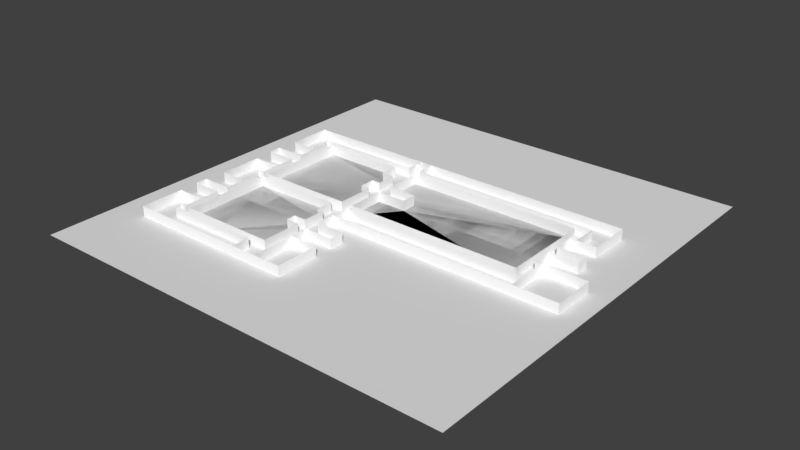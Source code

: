 # Source: Tietotalo1_3krs_seperate_floors.blend  (saved by Blender 2.79.0; exported with 4.5.12 LTS)
import bpy
from mathutils import Matrix  # noqa: F401  (used for matrix-valued properties, if any)

bpy.ops.wm.read_factory_settings(use_empty=True)
scene = bpy.context.scene
scene.name = 'Scene'

# ---- collections
col_collection_1 = bpy.data.collections.new('Collection 1'); scene.collection.children.link(col_collection_1)

# ---- materials (node trees are filled in below, after node groups)
mat_material_001 = bpy.data.materials.new('Material.001')
mat_material_001.alpha_threshold = 0.0
mat_material_001.use_transparent_shadow = False
mat_material_001.roughness = 0.5
mat_wall_paint_old_outer = bpy.data.materials.new('Wall_paint_old_outer')
mat_wall_paint_old_outer.alpha_threshold = 0.0
mat_wall_paint_old_outer.use_transparent_shadow = False
mat_wall_paint_old_outer.diffuse_color = (1.0, 1.0, 1.0, 1.0)
mat_wall_paint_old_outer.roughness = 0.5

# ---- material node trees

# ---- world
world_world = bpy.data.worlds.new('World'); scene.world = world_world
world_world.color = (0.05088, 0.05088, 0.05088)
world_world.use_sun_shadow = False
world_world.sun_shadow_jitter_overblur = 0.0
world_world.cycles.sampling_method = 'MANUAL'

# ---- meshes
me_plane_008 = bpy.data.meshes.new('Plane.008')
me_plane_008.from_pydata([(-1.342, -0.675, -0.6543), (0.6581, -0.675, -0.6543), (-1.342, -0.675, 0.3457), (0.6581, -0.675, 0.3457), (4.485, -0.675, -0.6543), (4.485, -0.675, 0.3457), (-1.342, 0.5905, -0.6543), (-1.342, 0.5905, 0.3457), (-0.3397, 0.5905, -0.6543), (-0.3397, 0.5905, 0.3457), (-0.3397, 1.104, -0.6543), (-0.3397, 1.104, 0.3457), (-1.316, 1.104, -0.6543), (-1.316, 1.104, 0.3457), (-1.316, 2.359, -0.6543), (-1.316, 2.359, 0.3457), (4.699, 2.359, -0.6543), (4.699, 2.359, 0.3457), (4.699, -0.6751, -0.6543), (4.699, -0.6751, 0.3457), (4.699, -0.6751, 5.96e-08), (-1.316, 1.104, 0.0), (0.6581, -0.675, 0.0), (-1.316, 2.359, -1.192e-07), (-0.3397, 0.599, -3.423e-08), (-0.3397, 0.5905, 0.0), (-1.342, -0.675, 0.0), (-0.3397, 1.104, 0.0), (-1.342, -0.675, 0.0), (4.485, -0.675, 0.0), (-1.342, 0.5905, -5.96e-08), (-1.342, 0.5905, -5.96e-08), (0.6581, -0.675, 0.0), (-0.3397, 0.5905, 0.0), (4.485, -0.675, 0.0), (-0.3397, 0.599, -3.423e-08), (-0.3397, 1.104, 0.0), (-1.316, 1.104, 0.0), (4.699, -0.6751, 5.96e-08), (4.699, 2.359, 5.96e-08), (4.699, 0.6414, 5.59e-08), (-1.316, 2.359, -1.192e-07), (4.699, 2.359, 5.96e-08), (4.699, 0.6414, 5.59e-08)], [], [(0, 1, 22, 26), (3, 22, 29, 5), (0, 26, 30, 6), (6, 30, 33, 8), (8, 33, 35, 36, 10), (10, 36, 37, 12), (12, 37, 41, 14), (14, 41, 42, 16), (16, 42, 43, 20, 18), (4, 18, 20, 29), (33, 30, 7, 9), (36, 35, 33, 9, 11), (30, 26, 2, 7), (37, 36, 11, 13), (24, 25, 31, 28, 32, 34, 38, 40), (40, 39, 23, 21, 27, 24), (29, 22, 1, 4), (42, 41, 15, 17), (20, 43, 42, 17, 19), (29, 20, 19, 5), (26, 22, 3, 2), (41, 37, 13, 15)])
me_plane_008.polygons.foreach_set('material_index', [1, 1, 1, 1, 1, 1, 1, 1, 1, 1, 1, 1, 1, 1, 0, 0, 1, 1, 1, 1, 1, 1])
_uv = me_plane_008.uv_layers.new(name='UVMap')
_uv.uv.foreach_set('vector', [0.8291, 0.6625, 1.829, 0.6625, 1.829, 1.317, 0.8291, 1.317, 0.8291, 0.6625, 0.8291, 0.3168, 2.742, 0.3168, 2.742, 0.6625, 0.6625, 0.75, 1.317, 0.75, 1.317, 0.1172, 0.6625, 0.1172, 0.8291, 0.6625, 0.8291, 1.317, 1.33, 1.317, 1.33, 0.6625, 0.6625, 0.1172, 1.317, 0.1172, 1.317, 0.113, 1.317, -0.1397, 0.6625, -0.1397, 0.3301, 0.6625, 0.3301, 1.317, -0.1582, 1.317, -0.1582, 0.6625, 0.6625, 0.8603, 1.317, 0.8603, 1.317, 0.2328, 0.6625, 0.2328, 0.8418, 0.6625, 0.8418, 1.317, 3.849, 1.317, 3.849, 0.6625, 0.6625, 0.2328, 1.317, 0.2328, 1.317, 1.092, 1.317, 1.75, 0.6625, 1.75, 0.7423, 0.6625, 0.8495, 0.6625, 0.8495, 1.317, 0.7423, 1.317, 1.33, 1.317, 0.8291, 1.317, 0.8291, 1.662, 1.33, 1.662, 1.317, -0.1397, 1.317, 0.113, 1.317, 0.1172, 1.662, 0.1172, 1.662, -0.1397, 1.317, 0.1172, 1.317, 0.75, 1.662, 0.75, 1.662, 0.1172, -0.1582, 1.317, 0.3301, 1.317, 0.3301, 1.662, -0.1582, 1.662, 0.4773, 0.57, 0.4773, 0.5692, 0.4067, 0.5691, 0.4067, 0.4462, 0.5475, 0.4462, 0.8169, 0.4462, 0.832, 0.4462, 0.832, 0.5741, 0.832, 0.5741, 0.832, 0.7411, 0.4085, 0.7411, 0.4085, 0.6191, 0.4773, 0.6191, 0.4773, 0.57, 2.742, 0.3168, 0.8291, 0.3168, 0.8291, -0.3375, 2.742, -0.3375, 3.849, 1.317, 0.8418, 1.317, 0.8418, 1.662, 3.849, 1.662, 1.317, 1.75, 1.317, 1.092, 1.317, 0.2328, 1.662, 0.2328, 1.662, 1.75, 0.7423, 1.317, 0.8495, 1.317, 0.8495, 1.662, 0.7423, 1.662, 0.8291, 1.317, 1.829, 1.317, 1.829, 1.662, 0.8291, 1.662, 1.317, 0.2328, 1.317, 0.8603, 1.662, 0.8603, 1.662, 0.2328])
me_plane_008.materials.append(mat_material_001)
me_plane_008.materials.append(mat_wall_paint_old_outer)
me_plane_008.use_remesh_preserve_volume = False
me_plane_008.use_remesh_preserve_attributes = False
me_plane_008.use_mirror_vertex_groups = False
me_plane_008.update()
me_plane_007 = bpy.data.meshes.new('Plane.007')
me_plane_007.from_pydata([(-3.758, -0.6741, -0.6543), (-1.758, -0.6741, -0.6543), (-3.758, -0.6741, 0.3457), (-1.758, -0.6741, 0.3457), (-1.758, 0.5871, -0.6543), (-1.758, 0.5871, 0.3457), (-2.071, 0.5871, -0.6543), (-2.071, 0.5871, 0.3457), (-2.071, 1.107, -0.6543), (-2.071, 1.107, 0.3457), (-1.769, 1.107, -0.6543), (-1.769, 1.107, 0.3457), (-1.769, 1.766, -0.6543), (-1.769, 1.766, 0.3457), (-2.194, 1.766, -0.6543), (-2.194, 1.766, 0.3457), (-2.194, 2.371, -0.6543), (-2.194, 2.371, 0.3457), (-4.981, 2.371, -0.6543), (-4.981, 2.371, 0.3457), (-4.981, -0.6733, -0.6543), (-4.981, -0.6733, 0.3457), (-4.981, 2.371, -5.96e-08), (-4.981, -0.6733, -1.043e-07), (-1.758, -0.6741, 0.0), (-2.194, 2.371, -5.96e-08), (-3.758, -0.6741, -5.96e-08), (-2.194, 1.766, 1.341e-07), (-1.758, 0.5871, -5.96e-08), (-2.071, 0.5871, -5.96e-08), (-3.758, -0.6741, -5.96e-08), (-1.769, 1.766, 1.937e-07), (-2.071, 1.107, -5.96e-08), (-1.769, 1.107, 0.0), (-1.769, 1.107, 0.0), (-2.071, 1.107, -5.96e-08), (-1.769, 1.766, 1.937e-07), (-2.071, 0.5871, -5.96e-08), (-2.194, 1.766, 1.341e-07), (-2.194, 2.371, -5.96e-08), (-1.758, -0.6741, 0.0), (-1.758, 0.5871, -5.96e-08), (-4.981, 2.371, -5.96e-08), (-4.981, -0.6733, -1.043e-07)], [], [(0, 1, 24, 26), (3, 24, 28, 5), (5, 28, 29, 7), (7, 29, 32, 9), (9, 32, 34, 11), (11, 34, 36, 13), (13, 36, 38, 15), (15, 38, 39, 17), (17, 39, 42, 19), (19, 42, 43, 21), (2, 21, 43, 26), (28, 24, 1, 4), (36, 34, 10, 12), (38, 36, 12, 14), (34, 32, 8, 10), (39, 38, 14, 16), (37, 35, 33, 31, 27, 25, 22, 23, 30, 40, 41), (26, 24, 3, 2), (32, 29, 6, 8), (43, 42, 18, 20), (26, 43, 20, 0), (29, 28, 4, 6), (42, 39, 16, 18)])
me_plane_007.polygons.foreach_set('material_index', [1, 1, 1, 1, 1, 1, 1, 1, 1, 1, 1, 1, 1, 1, 1, 1, 0, 1, 1, 1, 1, 1, 1])
_uv = me_plane_007.uv_layers.new(name='UVMap')
_uv.uv.foreach_set('vector', [0.6209, 0.663, 1.621, 0.663, 1.621, 1.317, 0.6209, 1.317, 0.663, 0.75, 0.3173, 0.75, 0.3173, 0.1194, 0.663, 0.1194, 0.6209, 0.663, 0.6209, 0.3173, 0.4643, 0.3173, 0.4643, 0.663, 0.663, 0.1194, 0.3173, 0.1194, 0.3173, -0.1405, 0.663, -0.1405, 0.4643, 0.663, 0.4643, 0.3173, 0.6154, 0.3173, 0.6154, 0.663, 0.663, 0.8595, 0.3173, 0.8595, 0.3173, 0.5299, 0.663, 0.5299, 0.6154, 0.663, 0.6154, 0.3173, 0.4031, 0.3173, 0.4031, 0.663, 0.663, 0.5299, 0.3173, 0.5299, 0.3173, 0.2272, 0.663, 0.2272, 0.4031, 0.663, 0.4031, 0.3173, -0.9904, 0.3173, -0.9904, 0.663, 0.663, 0.2272, 0.3173, 0.2272, 0.3173, 1.75, 0.663, 1.75, 0.6209, 0.663, 0.009578, 0.663, 0.009578, 0.3173, 0.6209, 0.3173, 0.3173, 0.1194, 0.3173, 0.75, -0.337, 0.75, -0.337, 0.1194, 0.3173, 0.5299, 0.3173, 0.8595, -0.337, 0.8595, -0.337, 0.5299, 0.4031, 0.3173, 0.6154, 0.3173, 0.6154, -0.337, 0.4031, -0.337, 0.6154, 0.3173, 0.4643, 0.3173, 0.4643, -0.337, 0.6154, -0.337, 0.3173, 0.2272, 0.3173, 0.5299, -0.337, 0.5299, -0.337, 0.2272, 0.3554, 0.5688, 0.3554, 0.6193, 0.3767, 0.6193, 0.3767, 0.6834, 0.3468, 0.6834, 0.3468, 0.7422, 0.1506, 0.7422, 0.1506, 0.4463, 0.2366, 0.4463, 0.3774, 0.4463, 0.3774, 0.5688, 0.6209, 1.317, 1.621, 1.317, 1.621, 1.663, 0.6209, 1.663, 0.3173, -0.1405, 0.3173, 0.1194, -0.337, 0.1194, -0.337, -0.1405, 0.3173, 1.75, 0.3173, 0.2272, -0.337, 0.2272, -0.337, 1.75, 0.6209, 0.3173, 0.009578, 0.3173, 0.009578, -0.337, 0.6209, -0.337, 0.4643, 0.3173, 0.6209, 0.3173, 0.6209, -0.337, 0.4643, -0.337, -0.9904, 0.3173, 0.4031, 0.3173, 0.4031, -0.337, -0.9904, -0.337])
me_plane_007.materials.append(mat_material_001)
me_plane_007.materials.append(mat_wall_paint_old_outer)
me_plane_007.use_remesh_preserve_volume = False
me_plane_007.use_remesh_preserve_attributes = False
me_plane_007.use_mirror_vertex_groups = False
me_plane_007.update()
me_plane_006 = bpy.data.meshes.new('Plane.006')
me_plane_006.from_pydata([(-5.408, -3.931, 2.98e-08), (-3.764, -3.95, -0.6543), (-1.764, -3.95, -0.6543), (-3.764, -3.95, 0.3457), (-1.764, -3.95, 0.3457), (-1.764, -3.95, -0.6543), (-1.764, -3.95, 0.3457), (-1.764, -2.592, -0.6543), (-1.764, -2.592, 0.3457), (-2.208, -2.592, -0.6543), (-2.208, -2.592, 0.3457), (-2.208, -2.279, -0.6543), (-2.208, -2.279, 0.3457), (-1.774, -2.279, -0.6543), (-1.774, -2.279, 0.3457), (-1.774, -1.517, -0.6543), (-1.774, -1.517, 0.3457), (-1.774, -1.517, -0.6543), (-1.774, -1.517, 0.3457), (-1.988, -1.517, -0.6543), (-1.988, -1.517, 0.3457), (-1.988, -0.9141, -0.6543), (-1.988, -0.9141, 0.3457), (-4.988, -0.9141, -0.6543), (-4.988, -0.9141, 0.3457), (-4.988, -3.948, -0.6543), (-4.988, -3.948, 0.3457), (-1.764, -3.95, 5.96e-08), (-4.988, -0.9141, -2.98e-08), (-1.988, -1.517, 1.49e-08), (-3.764, -3.95, 5.96e-08), (-4.988, -3.948, 1.49e-08), (-2.208, -2.279, -5.96e-08), (-1.764, -3.95, 5.96e-08), (-2.208, -2.592, -5.96e-08), (-1.764, -2.592, -5.96e-08), (-3.764, -3.95, 5.96e-08), (-2.208, -2.592, -5.96e-08), (-1.774, -2.279, -5.96e-08), (-1.774, -1.517, 1.49e-08), (-2.208, -2.279, -5.96e-08), (-1.774, -1.517, 1.49e-08), (-1.774, -2.279, -5.96e-08), (-1.774, -1.517, 1.49e-08), (-1.988, -0.9141, 1.49e-08), (-1.774, -1.517, 1.49e-08), (-1.764, -3.95, 5.96e-08), (-1.764, -2.592, -5.96e-08), (-1.988, -1.517, 1.49e-08), (-1.764, -3.95, 5.96e-08), (-1.988, -0.9141, 1.49e-08), (-4.988, -0.9141, -2.98e-08), (-4.988, -3.948, 1.49e-08)], [(31, 0)], [(1, 2, 27, 30), (4, 27, 2, 5, 33, 6), (6, 33, 35, 8), (8, 35, 37, 10), (10, 37, 40, 12), (12, 40, 42, 14), (14, 42, 43, 16), (16, 43, 15, 17, 45, 18), (18, 45, 48, 20), (20, 48, 50, 22), (22, 50, 51, 24), (24, 51, 52, 26), (3, 26, 52, 30), (36, 49, 46, 47, 34, 32, 38, 39, 41, 29, 44, 28, 31), (52, 51, 23, 25), (48, 45, 17, 19), (30, 27, 4, 3), (43, 42, 13, 15), (42, 40, 11, 13), (35, 33, 5, 7), (51, 50, 21, 23), (50, 48, 19, 21), (30, 52, 25, 1), (40, 37, 9, 11), (37, 35, 7, 9)])
me_plane_006.polygons.foreach_set('material_index', [1, 1, 1, 1, 1, 1, 1, 1, 1, 1, 1, 1, 1, 0, 1, 1, 1, 1, 1, 1, 1, 1, 1, 1, 1])
_uv = me_plane_006.uv_layers.new(name='UVMap')
_uv.uv.foreach_set('vector', [0.618, 0.02518, 1.618, 0.02518, 1.618, 0.6795, 0.618, 0.6795, 0.618, 0.02518, 0.618, -0.3205, 0.618, -0.9748, 0.618, -0.9748, 0.618, -0.3205, 0.618, 0.02518, 0.02518, 0.75, -0.3205, 0.75, -0.3205, 0.07127, 0.02518, 0.07127, 0.618, 0.02518, 0.618, -0.3205, 0.3958, -0.3205, 0.3958, 0.02518, 0.02518, 0.07127, -0.3205, 0.07127, -0.3205, -0.08517, 0.02518, -0.08517, 0.3958, 0.02518, 0.3958, -0.3205, 0.6132, -0.3205, 0.6132, 0.02518, 0.02518, 0.9148, -0.3205, 0.9148, -0.3205, 0.5336, 0.02518, 0.5336, 0.6132, 0.02518, 0.6132, -0.3205, 0.6132, -0.9748, 0.6132, -0.9748, 0.6132, -0.3205, 0.6132, 0.02518, 0.6132, 0.02518, 0.6132, -0.3205, 0.5059, -0.3205, 0.5059, 0.02518, 0.02518, 0.5336, -0.3205, 0.5336, -0.3205, 0.2322, 0.02518, 0.2322, 0.5059, 0.02518, 0.5059, -0.3205, -0.9938, -0.3205, -0.9938, 0.02518, 0.02518, 0.2322, -0.3205, 0.2322, -0.3205, 1.749, 0.02518, 1.749, 0.618, 0.02518, 0.006182, 0.02518, 0.006182, -0.3205, 0.618, -0.3205, 0.2362, 0.1279, 0.377, 0.128, 0.377, 0.128, 0.377, 0.2599, 0.3457, 0.2599, 0.3457, 0.2903, 0.3763, 0.2903, 0.3763, 0.3643, 0.3763, 0.3643, 0.3612, 0.3643, 0.3612, 0.4229, 0.1501, 0.4229, 0.1501, 0.1281, -0.3205, 1.749, -0.3205, 0.2322, -0.9748, 0.2322, -0.9748, 1.749, 0.5059, -0.3205, 0.6132, -0.3205, 0.6132, -0.9748, 0.5059, -0.9748, 0.618, 0.6795, 1.618, 0.6795, 1.618, 1.025, 0.618, 1.025, -0.3205, 0.5336, -0.3205, 0.9148, -0.9748, 0.9148, -0.9748, 0.5336, 0.6132, -0.3205, 0.3958, -0.3205, 0.3958, -0.9748, 0.6132, -0.9748, -0.3205, 0.07127, -0.3205, 0.75, -0.9748, 0.75, -0.9748, 0.07127, -0.9938, -0.3205, 0.5059, -0.3205, 0.5059, -0.9748, -0.9938, -0.9748, -0.3205, 0.2322, -0.3205, 0.5336, -0.9748, 0.5336, -0.9748, 0.2322, 0.618, -0.3205, 0.006182, -0.3205, 0.006182, -0.9748, 0.618, -0.9748, -0.3205, -0.08517, -0.3205, 0.07127, -0.9748, 0.07127, -0.9748, -0.08517, 0.3958, -0.3205, 0.618, -0.3205, 0.618, -0.9748, 0.3958, -0.9748])
me_plane_006.materials.append(mat_material_001)
me_plane_006.materials.append(mat_wall_paint_old_outer)
me_plane_006.use_remesh_preserve_volume = False
me_plane_006.use_remesh_preserve_attributes = False
me_plane_006.use_mirror_vertex_groups = False
me_plane_006.update()
me_plane_005 = bpy.data.meshes.new('Plane.005')
me_plane_005.from_pydata([(-6.185, -4.789, -0.6543), (-0.3649, -4.789, -0.6543), (-6.185, -4.789, 0.3549), (-0.3649, -4.789, 0.3549), (-6.185, -3.294, -0.6543), (-6.185, -3.294, 0.3549), (-5.228, -3.294, -0.6543), (-5.228, -3.294, 0.3549), (-5.228, -2.629, -0.6543), (-5.228, -2.629, 0.3549), (-6.221, -2.629, -0.6543), (-6.221, -2.629, 0.3549), (-6.221, -2.227, -0.6543), (-6.221, -2.227, 0.3549), (-5.223, -2.227, -0.6543), (-5.223, -2.227, 0.3549), (-5.223, -1.53, -0.6543), (-5.223, -1.53, 0.3549), (-6.148, -1.53, -0.6543), (-6.148, -1.53, 0.3549), (-6.148, -0.05815, -0.6543), (-6.148, -0.05815, 0.3549), (-5.207, -0.05815, -0.6543), (-5.207, -0.05815, 0.3549), (-5.207, 0.6401, -0.6543), (-5.207, 0.6401, 0.3549), (-6.219, 0.6401, -0.6543), (-6.219, 0.6401, 0.3549), (-6.219, 1.049, -0.6543), (-6.219, 1.049, 0.3549), (-5.218, 1.049, -0.6543), (-5.218, 1.049, 0.3549), (-5.218, 1.741, -0.6543), (-5.218, 1.741, 0.3549), (-6.152, 1.741, -0.6543), (-6.152, 1.741, 0.3549), (-6.152, 3.213, -0.6543), (-6.152, 3.213, 0.3549), (5.792, 3.213, -0.6543), (5.792, 3.213, 0.3549), (5.792, 1.751, -0.6543), (5.792, 1.751, 0.3549), (4.903, 1.751, -0.6543), (4.903, 1.751, 0.3549), (4.903, 1.065, -0.6543), (4.903, 1.065, 0.3549), (5.892, 1.065, -0.6543), (5.892, 1.065, 0.3549), (5.892, 0.6432, -0.6543), (5.892, 0.6432, 0.3549), (4.906, 0.6432, -0.6543), (4.906, 0.6432, 0.3549), (4.906, -0.05989, -0.6543), (4.906, -0.05989, 0.3549), (6.639, -0.05989, -0.6543), (6.639, -0.05989, 0.3549), (6.639, -1.528, -0.6543), (6.639, -1.528, 0.3549), (-1.331, -1.528, -0.6543), (-1.331, -1.528, 0.3549), (-1.331, -2.196, -0.6543), (-1.331, -2.196, 0.3549), (-0.3515, -2.196, -0.6543), (-0.3515, -2.196, 0.3549), (-0.3515, -2.684, -0.6543), (-0.3515, -2.684, 0.3549), (-1.334, -2.684, -0.6543), (-1.334, -2.684, 0.3549), (-1.334, -3.286, -0.6543), (-1.334, -3.286, 0.3549), (-0.3673, -3.286, -0.6543), (-0.3673, -3.286, 0.3549), (-1.324, -4.789, -0.6543), (-1.324, -4.789, 0.3549), (-2.195, -4.789, 0.3549), (-2.195, -4.789, -0.6543), (-2.195, -4.175, 0.3549), (-2.195, -4.175, -0.6543), (-5.408, -4.175, 0.3549), (-5.408, -4.175, -0.6543), (-5.408, -3.931, 0.3549), (-5.408, -3.931, -0.6543), (-5.226, -3.931, 0.3549), (-5.226, -3.931, -0.6543), (-5.223, -0.9096, -0.6543), (-5.223, -0.9096, 0.3549), (-5.418, -0.9096, -0.6543), (-5.418, -0.9096, 0.3549), (-5.418, -0.6635, -0.6543), (-5.418, -0.6635, 0.3549), (-5.212, -0.6635, -0.6543), (-5.212, -0.6635, 0.3549), (-5.218, 2.359, -0.6543), (-5.218, 2.359, 0.3549), (-5.404, 2.359, -0.6543), (-5.404, 2.359, 0.3549), (-5.404, 2.603, -0.6543), (-5.404, 2.603, 0.3549), (-1.761, 2.603, -0.6543), (-1.761, 2.603, 0.3549), (-1.762, 3.213, 0.3549), (-1.762, 3.213, -0.6543), (-1.332, 3.213, 0.3549), (-1.332, 3.213, -0.6543), (-1.332, 2.999, 0.3549), (-1.332, 2.999, -0.6543), (-1.762, 3.009, 0.3549), (-1.762, 3.009, -0.6543), (-1.332, 3.213, 0.3549), (-1.332, 2.999, 0.3549), (-1.332, 2.999, -0.6543), (-1.762, 3.009, 0.3549), (-1.762, 3.009, -0.6543), (-1.332, 2.602, 0.3549), (-1.332, 2.602, -0.6543), (5.133, 2.602, 0.3549), (5.133, 2.602, -0.6543), (5.131, 1.751, 0.3549), (5.131, 1.751, -0.6543), (5.128, -0.05989, 0.3549), (5.128, -0.05989, -0.6543), (5.128, -0.05989, 0.3549), (5.128, -0.05989, -0.6543), (5.138, -1.528, 0.3549), (5.138, -1.528, -0.6543), (5.133, -0.9177, 0.3549), (5.133, -0.9177, -0.6543), (5.133, -0.9095, 0.3549), (5.133, -0.9095, -0.6543), (-1.324, -0.9095, 0.3549), (-1.324, -0.9095, -0.6543), (-1.324, -4.789, -4.47e-08), (-1.762, 3.213, 0.0), (-0.3649, -4.789, -4.47e-08), (-6.185, -3.294, -4.47e-08), (-6.185, -4.789, -4.47e-08), (-5.228, -3.294, -4.47e-08), (-5.228, -2.629, -4.47e-08), (-6.221, -2.629, -4.47e-08), (-6.221, -2.227, -4.47e-08), (-5.223, -2.227, -4.47e-08), (-5.223, -1.53, -4.47e-08), (-6.148, -1.53, -4.47e-08), (-6.148, -0.05815, -4.47e-08), (-5.207, -0.05815, -4.47e-08), (-5.207, 0.6401, -4.47e-08), (-6.219, 0.6401, -4.47e-08), (-6.219, 1.049, -4.47e-08), (-5.218, 1.049, -4.47e-08), (-5.218, 1.741, -8.941e-08), (-6.152, 1.741, -8.941e-08), (-6.152, 3.213, 5.96e-08), (5.792, 3.213, 5.96e-08), (-1.332, 3.213, 0.0), (5.792, 1.751, -8.941e-08), (4.903, 1.751, -8.941e-08), (5.131, 1.751, 2.98e-08), (4.903, 1.065, 5.96e-08), (5.892, 1.065, 5.96e-08), (5.892, 0.6432, 5.96e-08), (4.906, 0.6432, 5.96e-08), (4.906, -0.05989, -8.941e-08), (6.639, -0.05989, -8.941e-08), (5.128, -0.05989, 2.98e-08), (6.639, -1.528, -4.47e-08), (-1.332, 3.213, 0.0), (-1.331, -1.528, -4.47e-08), (-1.762, 3.009, 0.0), (5.138, -1.528, 1.49e-08), (-1.332, 2.999, 0.0), (-1.331, -2.196, -4.47e-08), (-0.3515, -2.196, -4.47e-08), (-1.332, 2.999, 0.0), (-0.3515, -2.684, -4.47e-08), (-1.332, 2.602, 2.98e-08), (-1.334, -2.684, -4.47e-08), (-1.334, -3.286, -4.47e-08), (-0.3673, -3.286, -4.47e-08), (-2.195, -4.789, 1.49e-08), (-2.195, -4.175, 1.49e-08), (-5.408, -4.175, 1.49e-08), (-5.408, -3.931, 2.98e-08), (-5.226, -3.931, 2.98e-08), (-5.223, -0.9096, -8.941e-08), (-5.418, -0.9096, -8.941e-08), (-5.418, -0.6635, -8.941e-08), (-5.212, -0.6635, -8.941e-08), (-5.218, 2.359, -8.941e-08), (-5.404, 2.359, -8.941e-08), (-5.404, 2.603, -8.941e-08), (-1.761, 2.603, -8.941e-08), (-1.762, 3.213, 0.0), (5.128, -0.05989, 2.98e-08), (-1.762, 3.009, 0.0), (-1.332, 2.999, 0.0), (5.133, -0.9177, 2.98e-08), (5.133, -0.9095, 2.98e-08), (5.133, 2.602, 2.98e-08), (-1.324, -0.9095, 2.98e-08)], [], [(72, 131, 133, 1), (0, 4, 134, 135), (4, 6, 136, 134), (6, 8, 137, 136), (8, 10, 138, 137), (10, 12, 139, 138), (12, 14, 140, 139), (14, 16, 141, 140), (16, 18, 142, 141), (18, 20, 143, 142), (20, 22, 144, 143), (22, 24, 145, 144), (24, 26, 146, 145), (26, 28, 147, 146), (28, 30, 148, 147), (30, 32, 149, 148), (32, 34, 150, 149), (34, 36, 151, 150), (103, 38, 152, 153), (38, 40, 154, 152), (118, 42, 155, 156), (42, 44, 157, 155), (44, 46, 158, 157), (46, 48, 159, 158), (48, 50, 160, 159), (50, 52, 161, 160), (120, 54, 162, 163), (54, 56, 164, 162), (124, 58, 166, 168), (58, 166, 170, 60), (60, 170, 171, 62), (62, 171, 173, 64), (64, 173, 175, 66), (66, 175, 176, 68), (68, 70, 177, 176), (1, 133, 177, 70), (75, 178, 131, 72), (69, 176, 131, 73), (0, 135, 178, 75), (74, 178, 179, 76), (76, 179, 180, 78), (78, 180, 181, 80), (80, 181, 182, 82), (83, 6, 136, 182), (17, 141, 183, 85), (85, 183, 184, 87), (87, 184, 185, 89), (89, 185, 186, 91), (90, 22, 144, 186), (33, 149, 187, 93), (93, 187, 188, 95), (95, 188, 189, 97), (97, 189, 190, 99), (36, 101, 191, 151), (106, 100, 191, 193), (101, 103, 153, 191), (103, 105, 194, 153), (99, 190, 193, 106), (105, 194, 193, 107), (106, 104, 109, 111), (104, 194, 105, 110, 172, 109), (105, 107, 112, 110), (104, 109, 108, 102), (109, 172, 174, 113), (113, 174, 197, 115), (40, 118, 156, 154), (115, 197, 156, 117), (52, 120, 163, 161), (120, 122, 192, 121, 119, 163), (56, 124, 168, 164), (125, 121, 192, 195), (123, 125, 195, 168), (126, 195, 196, 128), (128, 196, 198, 130), (59, 166, 198, 129), (179, 178, 75, 77), (198, 196, 127, 129), (131, 178, 74, 73), (137, 138, 11, 9), (173, 171, 63, 65), (162, 164, 57, 55), (146, 147, 29, 27), (139, 140, 15, 13), (163, 162, 55, 119), (184, 183, 84, 86), (155, 157, 45, 43), (134, 136, 7, 5), (193, 194, 104, 106), (168, 166, 59, 123), (141, 142, 19, 17), (198, 166, 58, 130), (167, 169, 165, 132), (195, 192, 122, 126), (149, 150, 35, 33), (148, 149, 33, 31), (147, 148, 31, 29), (176, 175, 67, 69), (186, 185, 88, 90), (189, 188, 94, 96), (183, 141, 16, 84), (152, 154, 41, 39), (153, 194, 104, 102), (168, 195, 126, 124), (164, 168, 123, 57), (180, 179, 77, 79), (186, 144, 23, 91), (153, 152, 39, 102), (193, 191, 101, 107), (156, 197, 116, 118), (182, 181, 81, 83), (197, 174, 114, 116), (144, 145, 25, 23), (151, 191, 100, 37), (159, 160, 51, 49), (177, 133, 3, 71), (133, 131, 73, 3), (161, 163, 119, 53), (182, 136, 7, 82), (193, 190, 98, 107), (196, 195, 125, 127), (156, 155, 43, 117), (138, 139, 13, 11), (136, 137, 9, 7), (142, 143, 21, 19), (143, 144, 23, 21), (176, 177, 71, 69), (190, 189, 96, 98), (158, 159, 49, 47), (145, 146, 27, 25), (140, 141, 17, 15), (160, 161, 53, 51), (154, 156, 117, 41), (187, 149, 32, 92), (171, 170, 61, 63), (175, 173, 65, 67), (135, 134, 5, 2), (131, 176, 68, 72), (150, 151, 37, 35), (178, 135, 2, 74), (174, 172, 110, 114), (157, 158, 47, 45), (170, 166, 59, 61), (181, 180, 79, 81), (185, 184, 86, 88), (188, 187, 92, 94), (191, 153, 102, 100)])
me_plane_005.polygons.foreach_set('material_index', [1, 1, 1, 1, 1, 1, 1, 1, 1, 1, 1, 1, 1, 1, 1, 1, 1, 1, 1, 1, 1, 1, 1, 1, 1, 1, 1, 1, 1, 1, 1, 1, 1, 1, 1, 1, 1, 1, 1, 1, 1, 1, 1, 1, 1, 1, 1, 1, 1, 1, 1, 1, 1, 1, 1, 1, 1, 1, 1, 1, 1, 1, 1, 1, 1, 1, 1, 1, 1, 1, 1, 1, 1, 1, 1, 1, 1, 1, 1, 1, 1, 1, 1, 1, 1, 1, 1, 1, 1, 1, 1, 0, 1, 1, 1, 1, 1, 1, 1, 1, 1, 1, 1, 1, 1, 1, 1, 1, 1, 1, 1, 1, 1, 1, 1, 1, 1, 1, 1, 1, 1, 1, 1, 1, 1, 1, 1, 1, 1, 1, 1, 1, 1, 1, 1, 1, 1, 1, 1, 1, 1, 1, 1, 1, 1, 1])
_uv = me_plane_005.uv_layers.new(name='UVMap')
_uv.uv.foreach_set('vector', [0.8378, 0.6057, 0.8378, 0.9328, 1.318, 0.9328, 1.318, 0.6057, 0.6057, 1.907e-06, 0.6057, -0.7474, 0.9328, -0.7474, 0.9328, 1.907e-06, 0.4077, 0.6057, 0.8859, 0.6057, 0.8859, 0.9328, 0.4077, 0.9328, 0.6057, 0.2526, 0.6057, -0.07998, 0.9328, -0.07998, 0.9328, 0.2526, 0.8859, 0.6057, 0.3894, 0.6057, 0.3894, 0.9328, 0.8859, 0.9328, 0.6057, 0.92, 0.6057, 0.719, 0.9328, 0.719, 0.9328, 0.92, 0.3894, 0.6057, 0.8885, 0.6057, 0.8885, 0.9328, 0.3894, 0.9328, 0.6057, 0.719, 0.6057, 0.3707, 0.9328, 0.3707, 0.9328, 0.719, 0.8885, 0.6057, 0.4259, 0.6057, 0.4259, 0.9328, 0.8885, 0.9328, 0.6057, 0.3707, 0.6057, -0.3653, 0.9328, -0.3653, 0.9328, 0.3707, 0.4259, 0.6057, 0.8963, 0.6057, 0.8963, 0.9328, 0.4259, 0.9328, 0.6057, 0.6347, 0.6057, 0.2856, 0.9328, 0.2856, 0.9328, 0.6347, 0.8963, 0.6057, 0.3906, 0.6057, 0.3906, 0.9328, 0.8963, 0.9328, 0.6057, 0.2856, 0.6057, 0.08103, 0.9328, 0.08103, 0.9328, 0.2856, 0.3906, 0.6057, 0.8908, 0.6057, 0.8908, 0.9328, 0.3906, 0.9328, 0.6057, 0.08103, 0.6057, -0.2646, 0.9328, -0.2646, 0.9328, 0.08103, 0.8908, 0.6057, 0.4239, 0.6057, 0.4239, 0.9328, 0.8908, 0.9328, 0.6057, 0.7354, 0.6057, -0.0008936, 0.9328, -0.0008936, 0.9328, 0.7354, 0.8338, 0.6057, 4.396, 0.6057, 4.396, 0.9328, 0.8338, 0.9328, 0.6057, 0.9991, 0.6057, 1.73, 0.9328, 1.73, 0.9328, 0.9991, 0.06567, 0.6057, -0.0484, 0.6057, -0.0484, 0.9328, 0.06567, 0.9328, 0.6057, 0.7303, 0.6057, 1.073, 0.9328, 1.073, 0.9328, 0.7303, 0.9516, 0.6057, 1.446, 0.6057, 1.446, 0.9328, 0.9516, 0.9328, 0.6057, 0.07305, 0.6057, 0.2841, 0.9328, 0.2841, 0.9328, 0.07305, 0.4462, 0.6057, -0.047, 0.6057, -0.047, 0.9328, 0.4462, 0.9328, 0.6057, 0.2841, 0.6057, 0.6356, 0.9328, 0.6356, 0.9328, 0.2841, 0.06378, 0.6057, 0.8194, 0.6057, 0.8194, 0.9328, 0.06378, 0.9328, 0.6057, 0.6356, 0.6057, 1.37, 0.9328, 1.37, 0.9328, 0.6356, 0.06881, 0.6057, -3.166, 0.6057, -3.166, 0.9328, 0.06881, 0.9328, 0.6057, 0.3697, 0.9328, 0.3697, 0.9328, 0.7037, 0.6057, 0.7037, 0.8343, 0.6057, 0.8343, 0.9328, 1.324, 0.9328, 1.324, 0.6057, 0.6057, 0.7037, 0.9328, 0.7037, 0.9328, 0.9477, 0.6057, 0.9477, 0.3242, 0.6057, 0.3242, 0.9328, -0.1671, 0.9328, -0.1671, 0.6057, 0.6057, 0.9477, 0.9328, 0.9477, 0.9328, 1.249, 0.6057, 1.249, 0.8329, 0.6057, 1.316, 0.6057, 1.316, 0.9328, 0.8329, 0.9328, 0.6057, 1.907e-06, 0.9328, 1.907e-06, 0.9328, -0.7512, 0.6057, -0.7512, 0.4025, 0.6057, 0.4025, 0.9328, 0.8378, 0.9328, 0.8378, 0.6057, 0.1103, 0.2488, -0.06717, 0.2488, -0.06717, 1.0, 0.1103, 1.0, 0.4077, 0.6057, 0.4077, 0.9328, 2.403, 0.9328, 2.403, 0.6057, 0.1103, 1.907e-06, -0.06717, 1.907e-06, -0.06717, -0.3067, 0.1103, -0.3067, 0.4025, 0.1103, 0.4025, -0.06717, -1.204, -0.06717, -1.204, 0.1103, 0.1103, 0.6933, -0.06717, 0.6933, -0.06717, 0.5714, 0.1103, 0.5714, 0.796, 0.1103, 0.796, -0.06717, 0.8869, -0.06717, 0.8869, 0.1103, 0.6057, 0.5714, 0.6057, 0.2526, 0.9328, 0.2526, 0.9328, 0.5714, 0.1103, 0.3707, -0.06717, 0.3707, -0.06717, 0.06048, 0.1103, 0.06048, 0.8885, 0.1103, 0.8885, -0.06717, 0.7909, -0.06717, 0.7909, 0.1103, 0.1103, 0.06048, -0.06717, 0.06048, -0.06717, -0.06262, 0.1103, -0.06262, 0.7909, 0.1103, 0.7909, -0.06717, 0.8939, -0.06717, 0.8939, 0.1103, 0.6057, 0.9374, 0.6057, 0.6347, 0.9328, 0.6347, 0.9328, 0.9374, 0.1103, 0.7354, -0.06717, 0.7354, -0.06717, 0.426, 0.1103, 0.426, 0.8908, 0.1103, 0.8908, -0.06717, 0.7979, -0.06717, 0.7979, 0.1103, 0.1103, 0.426, -0.06717, 0.426, -0.06717, 0.3041, 0.1103, 0.3041, 0.7979, 0.1103, 0.7979, -0.06717, 2.619, -0.06717, 2.619, 0.1103, 0.4239, 0.6057, 2.619, 0.6057, 2.619, 0.9328, 0.4239, 0.9328, 0.1103, 0.1009, 0.1103, -0.0008936, -0.06717, -0.0008936, -0.06717, 0.1009, 0.6188, 0.6057, 0.8338, 0.6057, 0.8338, 0.9328, 0.6188, 0.9328, 0.6057, 0.9991, 0.6057, 1.106, 0.9328, 1.106, 0.9328, 0.9991, 0.1103, 0.3041, -0.06717, 0.3041, -0.06717, 0.1009, 0.1103, 0.1009, 0.8338, 0.6057, 0.8338, 0.9328, 0.619, 0.9328, 0.619, 0.6057, 0.619, 0.1103, 0.8338, 0.1103, 0.8338, 0.1103, 0.619, 0.1103, 0.8338, 0.1103, 0.8338, -0.06717, 0.8338, -0.3943, 0.8338, -0.3943, 0.8338, -0.06717, 0.8338, 0.1103, 0.8338, 0.6057, 0.619, 0.6057, 0.619, 0.6057, 0.8338, 0.6057, 0.8338, 0.1103, 0.8338, 0.1103, 0.8338, 0.1103, 0.8338, 0.1103, 0.1103, 0.1059, -0.06717, 0.1059, -0.06717, 0.3049, 0.1103, 0.3049, 0.8338, 0.1103, 0.8338, -0.06717, 4.067, -0.06717, 4.067, 0.1103, 0.3959, 0.6057, 0.06567, 0.6057, 0.06567, 0.9328, 0.3959, 0.9328, 0.1103, 0.3049, -0.06717, 0.3049, -0.06717, 0.7303, 0.1103, 0.7303, 0.953, 0.6057, 1.064, 0.6057, 1.064, 0.9328, 0.953, 0.9328, 0.06378, 0.6057, 0.06378, 0.6057, 0.06378, 0.9328, 0.06378, 1.11, 0.06378, 1.11, 0.06378, 0.9328, 0.8194, 0.6057, 0.06881, 0.6057, 0.06881, 0.9328, 0.8194, 0.9328, 0.1103, 0.06449, 0.1103, -0.3644, -0.06717, -0.3644, -0.06717, 0.06449, 0.1103, 0.3697, 0.1103, 0.06449, -0.06717, 0.06449, -0.06717, 0.3697, 0.6057, 0.06449, 0.9328, 0.06449, 0.9328, 0.06043, 0.6057, 0.06043, 0.06672, 0.6057, 0.06672, 0.9328, -3.162, 0.9328, -3.162, 0.6057, 0.1103, 0.3697, -0.06717, 0.3697, -0.06717, 0.06043, 0.1103, 0.06043, -0.06717, -0.3067, -0.06717, 1.907e-06, -0.3943, 1.907e-06, -0.3943, -0.3067, -3.162, 0.9328, 0.06672, 0.9328, 0.06672, 1.11, -3.162, 1.11, 0.8378, 0.9328, 0.4025, 0.9328, 0.4025, 1.11, 0.8378, 1.11, 0.8859, 0.9328, 0.3894, 0.9328, 0.3894, 1.11, 0.8859, 1.11, 0.9328, 0.9477, 0.9328, 0.7037, 1.11, 0.7037, 1.11, 0.9477, 0.9328, 0.6356, 0.9328, 1.37, 1.11, 1.37, 1.11, 0.6356, 0.9328, 0.2856, 0.9328, 0.08103, 1.11, 0.08103, 1.11, 0.2856, 0.3894, 0.9328, 0.8885, 0.9328, 0.8885, 1.11, 0.3894, 1.11, 0.06378, 0.9328, 0.8194, 0.9328, 0.8194, 1.11, 0.06378, 1.11, 0.7909, -0.06717, 0.8885, -0.06717, 0.8885, -0.3943, 0.7909, -0.3943, 0.9328, 0.7303, 0.9328, 1.073, 1.11, 1.073, 1.11, 0.7303, 0.4077, 0.9328, 0.8859, 0.9328, 0.8859, 1.11, 0.4077, 1.11, 0.619, 0.9328, 0.8338, 0.9328, 0.8338, 1.11, 0.619, 1.11, 0.06881, 0.9328, -3.166, 0.9328, -3.166, 1.11, 0.06881, 1.11, 0.8885, 0.9328, 0.4259, 0.9328, 0.4259, 1.11, 0.8885, 1.11, -0.06717, 0.06043, -0.06717, 0.3697, -0.3943, 0.3697, -0.3943, 0.06043, 0.3772, 0.8042, 0.4074, 0.8032, 0.4074, 0.824, 0.3771, 0.824, -0.06717, 0.06449, -0.06717, -0.3644, -0.3943, -0.3644, -0.3943, 0.06449, 0.8908, 0.9328, 0.4239, 0.9328, 0.4239, 1.11, 0.8908, 1.11, 0.9328, 0.08103, 0.9328, -0.2646, 1.11, -0.2646, 1.11, 0.08103, 0.3906, 0.9328, 0.8908, 0.9328, 0.8908, 1.11, 0.3906, 1.11, 0.9328, 1.249, 0.9328, 0.9477, 1.11, 0.9477, 1.11, 1.249, 0.8939, -0.06717, 0.7909, -0.06717, 0.7909, -0.3943, 0.8939, -0.3943, -0.06717, 0.3041, -0.06717, 0.426, -0.3943, 0.426, -0.3943, 0.3041, -0.06717, 0.06048, -0.06717, 0.3707, -0.3943, 0.3707, -0.3943, 0.06048, 0.9328, 0.9991, 0.9328, 1.73, 1.11, 1.73, 1.11, 0.9991, 0.9328, 0.9991, 0.9328, 1.106, 1.11, 1.106, 1.11, 0.9991, -0.06717, 0.3697, -0.06717, 0.06449, -0.3943, 0.06449, -0.3943, 0.3697, 0.8194, 0.9328, 0.06881, 0.9328, 0.06881, 1.11, 0.8194, 1.11, -1.204, -0.06717, 0.4025, -0.06717, 0.4025, -0.3943, -1.204, -0.3943, 0.9328, 0.9374, 0.9328, 0.6347, 1.11, 0.6347, 1.11, 0.9374, 0.8338, 0.9328, 4.396, 0.9328, 4.396, 1.11, 0.8338, 1.11, -0.06717, 0.1009, -0.06717, -0.0008936, -0.3943, -0.0008936, -0.3943, 0.1009, -0.06717, 0.7303, -0.06717, 0.3049, -0.3943, 0.3049, -0.3943, 0.7303, 0.8869, -0.06717, 0.796, -0.06717, 0.796, -0.3943, 0.8869, -0.3943, 4.067, -0.06717, 0.8338, -0.06717, 0.8338, -0.3943, 4.067, -0.3943, 0.9328, 0.6347, 0.9328, 0.2856, 1.11, 0.2856, 1.11, 0.6347, 0.4239, 0.9328, 2.619, 0.9328, 2.619, 1.11, 0.4239, 1.11, 0.4462, 0.9328, -0.047, 0.9328, -0.047, 1.11, 0.4462, 1.11, 0.9328, -0.7512, 0.9328, 1.907e-06, 1.11, 1.907e-06, 1.11, -0.7512, 1.318, 0.9328, 0.8378, 0.9328, 0.8378, 1.11, 1.318, 1.11, 0.953, 0.9328, 1.064, 0.9328, 1.064, 1.11, 0.953, 1.11, 0.9328, 0.5714, 0.9328, 0.2526, 1.11, 0.2526, 1.11, 0.5714, -0.06717, 0.1009, -0.06717, 0.3041, -0.3943, 0.3041, -0.3943, 0.1009, 0.9328, 0.06043, 0.9328, 0.06449, 1.11, 0.06449, 1.11, 0.06043, 0.06567, 0.9328, -0.0484, 0.9328, -0.0484, 1.11, 0.06567, 1.11, 0.9328, 0.92, 0.9328, 0.719, 1.11, 0.719, 1.11, 0.92, 0.9328, 0.2526, 0.9328, -0.07998, 1.11, -0.07998, 1.11, 0.2526, 0.9328, 0.3707, 0.9328, -0.3653, 1.11, -0.3653, 1.11, 0.3707, 0.4259, 0.9328, 0.8963, 0.9328, 0.8963, 1.11, 0.4259, 1.11, 0.8329, 0.9328, 1.316, 0.9328, 1.316, 1.11, 0.8329, 1.11, 2.619, -0.06717, 0.7979, -0.06717, 0.7979, -0.3943, 2.619, -0.3943, 0.9328, 0.07305, 0.9328, 0.2841, 1.11, 0.2841, 1.11, 0.07305, 0.8963, 0.9328, 0.3906, 0.9328, 0.3906, 1.11, 0.8963, 1.11, 0.9328, 0.719, 0.9328, 0.3707, 1.11, 0.3707, 1.11, 0.719, 0.9328, 0.2841, 0.9328, 0.6356, 1.11, 0.6356, 1.11, 0.2841, 0.3959, 0.9328, 0.06567, 0.9328, 0.06567, 1.11, 0.3959, 1.11, -0.06717, 0.426, -0.06717, 0.7354, -0.3943, 0.7354, -0.3943, 0.426, 1.324, 0.9328, 0.8343, 0.9328, 0.8343, 1.11, 1.324, 1.11, -0.1671, 0.9328, 0.3242, 0.9328, 0.3242, 1.11, -0.1671, 1.11, 0.9328, 1.907e-06, 0.9328, -0.7474, 1.11, -0.7474, 1.11, 1.907e-06, -0.06717, 1.0, -0.06717, 0.2488, -0.3943, 0.2488, -0.3943, 1.0, 0.9328, 0.7354, 0.9328, -0.0008936, 1.11, -0.0008936, 1.11, 0.7354, 2.403, 0.9328, 0.4077, 0.9328, 0.4077, 1.11, 2.403, 1.11, -0.06717, 0.3049, -0.06717, 0.1059, -0.3943, 0.1059, -0.3943, 0.3049, 0.9516, 0.9328, 1.446, 0.9328, 1.446, 1.11, 0.9516, 1.11, 0.9328, 0.7037, 0.9328, 0.3697, 1.11, 0.3697, 1.11, 0.7037, -0.06717, 0.5714, -0.06717, 0.6933, -0.3943, 0.6933, -0.3943, 0.5714, -0.06717, -0.06262, -0.06717, 0.06048, -0.3943, 0.06048, -0.3943, -0.06262, 0.7979, -0.06717, 0.8908, -0.06717, 0.8908, -0.3943, 0.7979, -0.3943, 0.6188, 0.9328, 0.8338, 0.9328, 0.8338, 1.11, 0.6188, 1.11])
me_plane_005.materials.append(mat_material_001)
me_plane_005.materials.append(mat_wall_paint_old_outer)
me_plane_005.use_remesh_preserve_volume = False
me_plane_005.use_remesh_preserve_attributes = False
me_plane_005.use_mirror_vertex_groups = False
me_plane_005.update()
me_plane = bpy.data.meshes.new('Plane')
me_plane.from_pydata([(7.349, 7.349, 0.0), (-7.349, 7.349, 0.0), (7.349, -7.349, 0.0), (-7.349, -7.349, 0.0), (-1.324, -4.789, -4.47e-08), (-6.152, 3.213, 5.96e-08), (-1.762, 3.213, 0.0), (-5.218, 1.741, -8.941e-08), (-0.3649, -4.789, -4.47e-08), (-5.218, 2.359, -8.941e-08), (-6.185, -3.294, -4.47e-08), (-5.404, 2.359, -8.941e-08), (-6.185, -4.789, -4.47e-08), (-5.404, 2.603, -8.941e-08), (-5.228, -3.294, -4.47e-08), (-6.152, 1.741, -8.941e-08), (-5.228, -2.629, -4.47e-08), (-5.218, 1.049, -4.47e-08), (-6.221, -2.629, -4.47e-08), (-6.221, -2.227, -4.47e-08), (-6.219, 1.049, -4.47e-08), (-5.223, -2.227, -4.47e-08), (-6.219, 0.6401, -4.47e-08), (-5.223, -1.53, -4.47e-08), (-5.207, -0.05815, -4.47e-08), (-6.148, -1.53, -4.47e-08), (-5.207, 0.6401, -4.47e-08), (-6.148, -0.05815, -4.47e-08), (-5.207, -0.05815, -4.47e-08), (-6.148, -1.53, -4.47e-08), (-5.207, 0.6401, -4.47e-08), (-5.212, -0.6635, -8.941e-08), (-6.148, -0.05815, -4.47e-08), (-5.418, -0.9096, -8.941e-08), (-6.219, 0.6401, -4.47e-08), (-6.219, 1.049, -4.47e-08), (-5.418, -0.6635, -8.941e-08), (-5.223, -1.53, -4.47e-08), (-5.218, 1.049, -4.47e-08), (-5.223, -0.9096, -8.941e-08), (-5.218, 1.741, -8.941e-08), (-6.152, 1.741, -8.941e-08), (-6.152, 3.213, 5.96e-08), (-5.223, -2.227, -4.47e-08), (5.792, 3.213, 5.96e-08), (-6.221, -2.227, -4.47e-08), (-1.332, 3.213, 0.0), (-6.221, -2.629, -4.47e-08), (5.792, 1.751, -8.941e-08), (-5.228, -3.294, -4.47e-08), (4.903, 1.751, -8.941e-08), (-5.228, -2.629, -4.47e-08), (5.131, 1.751, 2.98e-08), (-5.226, -3.931, 2.98e-08), (4.903, 1.065, 5.96e-08), (-6.185, -3.294, -4.47e-08), (5.892, 1.065, 5.96e-08), (-6.185, -4.789, -4.47e-08), (-5.408, -4.175, 1.49e-08), (5.892, 0.6432, 5.96e-08), (4.906, 0.6432, 5.96e-08), (-2.195, -4.789, 1.49e-08), (4.906, -0.05989, -8.941e-08), (-2.195, -4.175, 1.49e-08), (6.639, -0.05989, -8.941e-08), (5.128, -0.05989, 2.98e-08), (-5.408, -3.931, 2.98e-08), (6.639, -1.528, -4.47e-08), (-1.332, 3.213, 0.0), (-1.331, -1.528, -4.47e-08), (-1.762, 3.009, 0.0), (5.138, -1.528, 1.49e-08), (-1.761, 2.603, -8.941e-08), (-1.332, 2.999, 0.0), (-1.331, -2.196, -4.47e-08), (-0.3515, -2.196, -4.47e-08), (-1.332, 2.999, 0.0), (-0.3515, -2.684, -4.47e-08), (-1.332, 2.602, 2.98e-08), (-1.334, -2.684, -4.47e-08), (-1.334, -3.286, -4.47e-08), (-1.331, -1.528, -4.47e-08), (-0.3673, -3.286, -4.47e-08), (-1.324, -0.9095, 2.98e-08), (-2.195, -4.789, 1.49e-08), (-1.331, -2.196, -4.47e-08), (-1.334, -2.684, -4.47e-08), (-2.195, -4.175, 1.49e-08), (-1.334, -3.286, -4.47e-08), (-5.408, -4.175, 1.49e-08), (-0.3673, -3.286, -4.47e-08), (-0.3649, -4.789, -4.47e-08), (-5.408, -3.931, 2.98e-08), (-1.324, -4.789, -4.47e-08), (-5.226, -3.931, 2.98e-08), (-5.223, -0.9096, -8.941e-08), (-5.418, -0.9096, -8.941e-08), (-5.418, -0.6635, -8.941e-08), (4.903, 1.751, -8.941e-08), (4.903, 1.065, 5.96e-08), (-5.212, -0.6635, -8.941e-08), (-0.3515, -2.196, -4.47e-08), (-5.218, 2.359, -8.941e-08), (-0.3515, -2.684, -4.47e-08), (-5.404, 2.359, -8.941e-08), (-5.404, 2.603, -8.941e-08), (5.131, 1.751, 2.98e-08), (-1.761, 2.603, -8.941e-08), (4.906, 0.6432, 5.96e-08), (4.906, -0.05989, -8.941e-08), (-1.762, 3.213, 0.0), (5.128, -0.05989, 2.98e-08), (-1.762, 3.009, 0.0), (5.128, -0.05989, 2.98e-08), (5.133, -0.9095, 2.98e-08), (-1.332, 2.999, 0.0), (5.133, -0.9177, 2.98e-08), (5.133, -0.9095, 2.98e-08), (5.133, 2.602, 2.98e-08), (-1.324, -0.9095, 2.98e-08), (5.792, 3.213, 5.96e-08), (5.138, -1.528, 1.49e-08), (5.133, -0.9177, 2.98e-08), (5.792, 1.751, -8.941e-08), (5.892, 1.065, 5.96e-08), (5.892, 0.6432, 5.96e-08), (6.639, -0.05989, -8.941e-08), (6.639, -1.528, -4.47e-08), (-1.764, -3.95, 5.96e-08), (-4.988, -0.9141, -2.98e-08), (-1.988, -1.517, 1.49e-08), (-3.764, -3.95, 5.96e-08), (-4.988, -3.948, 1.49e-08), (-2.208, -2.279, -5.96e-08), (-1.764, -3.95, 5.96e-08), (-2.208, -2.592, -5.96e-08), (-1.764, -2.592, -5.96e-08), (-3.764, -3.95, 5.96e-08), (-2.208, -2.592, -5.96e-08), (-1.774, -2.279, -5.96e-08), (-1.774, -1.517, 1.49e-08), (-2.208, -2.279, -5.96e-08), (-1.774, -1.517, 1.49e-08), (-1.774, -2.279, -5.96e-08), (-1.774, -1.517, 1.49e-08), (-1.988, -0.9141, 1.49e-08), (-1.774, -1.517, 1.49e-08), (-1.764, -3.95, 5.96e-08), (-1.764, -2.592, -5.96e-08), (-1.988, -1.517, 1.49e-08), (-1.764, -3.95, 5.96e-08), (-1.988, -0.9141, 1.49e-08), (-4.988, -0.9141, -2.98e-08), (-4.988, -3.948, 1.49e-08), (-4.981, 2.371, -5.96e-08), (-4.981, -0.6733, -1.043e-07), (-1.758, -0.6741, 0.0), (-2.194, 2.371, -5.96e-08), (-3.758, -0.6741, -5.96e-08), (-2.194, 1.766, 1.341e-07), (-1.758, 0.5871, -5.96e-08), (-2.071, 0.5871, -5.96e-08), (-3.758, -0.6741, -5.96e-08), (-1.769, 1.766, 1.937e-07), (-2.071, 1.107, -5.96e-08), (-1.769, 1.107, 0.0), (-1.769, 1.107, 0.0), (-2.071, 1.107, -5.96e-08), (-1.769, 1.766, 1.937e-07), (-2.071, 0.5871, -5.96e-08), (-2.194, 1.766, 1.341e-07), (-2.194, 2.371, -5.96e-08), (-1.758, -0.6741, 0.0), (-1.758, 0.5871, -5.96e-08), (-4.981, 2.371, -5.96e-08), (-4.981, -0.6733, -1.043e-07), (4.699, -0.6751, 5.96e-08), (-1.316, 1.104, 0.0), (0.6581, -0.675, 0.0), (-1.316, 2.359, -1.192e-07), (-0.3397, 0.599, -3.423e-08), (-0.3397, 0.5905, 0.0), (-1.342, -0.675, 0.0), (-0.3397, 1.104, 0.0), (-1.342, -0.675, 0.0), (4.485, -0.675, 0.0), (-1.342, 0.5905, -5.96e-08), (-1.342, 0.5905, -5.96e-08), (0.6581, -0.675, 0.0), (-0.3397, 0.5905, 0.0), (4.485, -0.675, 0.0), (-0.3397, 0.599, -3.423e-08), (-0.3397, 1.104, 0.0), (-1.316, 1.104, 0.0), (4.699, -0.6751, 5.96e-08), (4.699, 2.359, 5.96e-08), (4.699, 0.6414, 5.59e-08), (-1.316, 2.359, -1.192e-07), (4.699, 2.359, 5.96e-08), (4.699, 0.6414, 5.59e-08)], [(119, 117), (116, 117), (115, 112), (110, 112), (107, 112), (105, 107), (104, 105), (102, 104), (97, 100), (96, 97), (95, 96), (92, 94), (89, 92), (89, 87), (84, 87), (82, 80), (79, 80), (77, 79), (75, 77), (74, 75), (116, 71), (69, 119), (69, 74), (69, 71), (71, 67), (67, 64), (64, 65), (65, 62), (73, 76), (62, 60), (76, 78), (60, 59), (59, 56), (56, 54), (54, 50), (50, 52), (52, 48), (46, 110), (115, 46), (46, 44), (48, 44), (110, 42), (42, 41), (40, 102), (41, 40), (40, 38), (38, 35), (35, 34), (34, 30), (111, 113), (30, 28), (28, 100), (28, 27), (27, 25), (111, 116), (23, 95), (25, 23), (118, 52), (23, 21), (78, 118), (21, 19), (19, 18), (18, 16), (14, 94), (16, 14), (12, 84), (10, 12), (14, 10), (8, 82), (84, 4), (4, 8), (80, 4), (153, 152), (151, 152), (151, 149), (146, 149), (144, 143), (141, 143), (138, 141), (138, 136), (136, 134), (153, 131), (131, 128), (175, 174), (171, 174), (170, 171), (168, 170), (168, 166), (164, 166), (164, 161), (160, 161), (175, 158), (160, 156), (158, 156), (199, 176), (199, 198), (197, 198), (193, 197), (192, 193), (192, 191), (189, 191), (186, 189), (176, 185), (182, 186), (178, 185), (178, 182)], [(0, 1, 3, 47, 45, 43, 37, 29, 32, 24, 26, 22, 20, 17, 7, 15, 5, 6, 68, 120, 123, 106, 98, 99, 124, 125, 108, 109, 113, 126, 2), (2, 126, 127, 121, 81, 85, 101, 103, 86, 88, 90, 91, 93, 61, 57, 55, 49, 51, 47, 3), (51, 49, 53, 66, 132, 129, 145, 130, 142, 140, 139, 133, 135, 148, 103, 101, 85, 81, 83, 114, 122, 121, 127, 126, 113, 109, 108, 196, 194, 190, 188, 184, 187, 181, 180, 173, 172, 162, 155, 36, 33, 39, 37, 43, 45, 47), (39, 33, 36, 31, 24, 32, 29, 37), (9, 11, 13, 72, 70, 6, 5, 15, 7), (70, 73, 68, 6), (114, 83, 81, 121, 122), (63, 58, 66, 53, 49, 55, 57, 61), (93, 91, 90, 88), (103, 148, 147, 150, 137, 132, 66, 58, 63, 61, 93, 88, 86), (137, 150, 147, 148, 135, 133, 139, 140, 142, 130, 145, 129, 132), (36, 155, 154, 157, 159, 163, 165, 167, 169, 173, 180, 183, 177, 179, 195, 196, 108, 125, 124, 99, 98, 106, 123, 120, 68, 73, 70, 72, 13, 11, 9, 7, 17, 20, 22, 26, 24, 31), (169, 167, 165, 163, 159, 157, 154, 155, 162, 172, 173), (180, 181, 187, 184, 188, 190, 194, 196), (196, 195, 179, 177, 183, 180)])
_uv = me_plane.uv_layers.new(name='UVMap')
_uv.uv.foreach_set('vector', [1.019, 1.226, -0.01616, 1.226, -0.01616, -0.2024, 0.06325, 0.2563, 0.06325, 0.2954, 0.1335, 0.2954, 0.1335, 0.3631, 0.06839, 0.3631, 0.06839, 0.5061, 0.1346, 0.5061, 0.1346, 0.574, 0.06342, 0.574, 0.06342, 0.6137, 0.1338, 0.6137, 0.1338, 0.6809, 0.0681, 0.6809, 0.0681, 0.824, 0.3771, 0.824, 0.4074, 0.824, 0.9089, 0.824, 0.9089, 0.6819, 0.8624, 0.6819, 0.8464, 0.6819, 0.8464, 0.6153, 0.916, 0.6153, 0.916, 0.5743, 0.8466, 0.5743, 0.8466, 0.5059, 0.8622, 0.5059, 0.9686, 0.5059, 1.019, -0.2024, 1.019, -0.2024, 0.9686, 0.5059, 0.9686, 0.3633, 0.8629, 0.3633, 0.4075, 0.3633, 0.4075, 0.2984, 0.4765, 0.2984, 0.4765, 0.2509, 0.4073, 0.2509, 0.4073, 0.1924, 0.4754, 0.1924, 0.4755, 0.0464, 0.408, 0.0464, 0.3467, 0.0464, 0.06582, 0.0464, 0.06582, 0.1917, 0.1332, 0.1917, 0.1332, 0.2563, 0.06325, 0.2563, -0.01616, -0.2024, 0.1332, 0.2563, 0.1332, 0.1917, 0.1333, 0.1297, 0.1205, 0.1297, 0.1501, 0.1281, 0.1501, 0.4229, 0.3612, 0.4229, 0.3612, 0.3643, 0.3763, 0.3643, 0.3763, 0.3643, 0.3763, 0.2903, 0.3457, 0.2903, 0.3457, 0.2599, 0.377, 0.2599, 0.4765, 0.2509, 0.4765, 0.2984, 0.4075, 0.2984, 0.4075, 0.3633, 0.408, 0.4234, 0.8626, 0.4234, 0.8626, 0.4226, 0.8629, 0.3633, 0.9686, 0.3633, 0.9686, 0.5059, 0.8622, 0.5059, 0.8466, 0.5059, 0.8466, 0.5743, 0.832, 0.5741, 0.832, 0.4462, 0.8169, 0.4462, 0.5475, 0.4462, 0.4067, 0.4462, 0.4067, 0.5691, 0.4773, 0.5692, 0.4773, 0.57, 0.3774, 0.5688, 0.3774, 0.4463, 0.2366, 0.4463, 0.1506, 0.4463, 0.1198, 0.4473, 0.1198, 0.4234, 0.1335, 0.4234, 0.1335, 0.3631, 0.1335, 0.2954, 0.06325, 0.2954, 0.06325, 0.2563, 0.1335, 0.4234, 0.1198, 0.4234, 0.1198, 0.4473, 0.1343, 0.4473, 0.1346, 0.5061, 0.06839, 0.5061, 0.06839, 0.3631, 0.1335, 0.3631, 0.1338, 0.741, 0.1208, 0.741, 0.1208, 0.7647, 0.3772, 0.7647, 0.3772, 0.8042, 0.3771, 0.824, 0.0681, 0.824, 0.0681, 0.6809, 0.1338, 0.6809, 0.3772, 0.8042, 0.4074, 0.8032, 0.4074, 0.824, 0.3771, 0.824, 0.8626, 0.4234, 0.408, 0.4234, 0.4075, 0.3633, 0.8629, 0.3633, 0.8626, 0.4226, 0.3467, 0.106, 0.1205, 0.106, 0.1205, 0.1297, 0.1333, 0.1297, 0.1332, 0.1917, 0.06582, 0.1917, 0.06582, 0.0464, 0.3467, 0.0464, 0.408, 0.0464, 0.4755, 0.0464, 0.4754, 0.1924, 0.4073, 0.1924, 0.4765, 0.2509, 0.377, 0.2599, 0.377, 0.128, 0.377, 0.128, 0.2362, 0.1279, 0.1501, 0.1281, 0.1205, 0.1297, 0.1205, 0.106, 0.3467, 0.106, 0.3467, 0.0464, 0.408, 0.0464, 0.4073, 0.1924, 0.4073, 0.2509, 0.2362, 0.1279, 0.377, 0.128, 0.377, 0.128, 0.377, 0.2599, 0.3457, 0.2599, 0.3457, 0.2903, 0.3763, 0.2903, 0.3763, 0.3643, 0.3763, 0.3643, 0.3612, 0.3643, 0.3612, 0.4229, 0.1501, 0.4229, 0.1501, 0.1281, 0.1198, 0.4473, 0.1506, 0.4463, 0.1506, 0.7422, 0.3468, 0.7422, 0.3468, 0.6834, 0.3767, 0.6834, 0.3767, 0.6193, 0.3554, 0.6193, 0.3554, 0.5688, 0.3774, 0.5688, 0.4773, 0.57, 0.4773, 0.6191, 0.4085, 0.6191, 0.4085, 0.7411, 0.832, 0.7411, 0.832, 0.5741, 0.8466, 0.5743, 0.916, 0.5743, 0.916, 0.6153, 0.8464, 0.6153, 0.8464, 0.6819, 0.8624, 0.6819, 0.9089, 0.6819, 0.9089, 0.824, 0.4074, 0.824, 0.4074, 0.8032, 0.3772, 0.8042, 0.3772, 0.7647, 0.1208, 0.7647, 0.1208, 0.741, 0.1338, 0.741, 0.1338, 0.6809, 0.1338, 0.6137, 0.06342, 0.6137, 0.06342, 0.574, 0.1346, 0.574, 0.1346, 0.5061, 0.1343, 0.4473, 0.3554, 0.5688, 0.3554, 0.6193, 0.3767, 0.6193, 0.3767, 0.6834, 0.3468, 0.6834, 0.3468, 0.7422, 0.1506, 0.7422, 0.1506, 0.4463, 0.2366, 0.4463, 0.3774, 0.4463, 0.3774, 0.5688, 0.4773, 0.57, 0.4773, 0.5692, 0.4067, 0.5691, 0.4067, 0.4462, 0.5475, 0.4462, 0.8169, 0.4462, 0.832, 0.4462, 0.832, 0.5741, 0.832, 0.5741, 0.832, 0.7411, 0.4085, 0.7411, 0.4085, 0.6191, 0.4773, 0.6191, 0.4773, 0.57])
me_plane.materials.append(mat_material_001)
me_plane.materials.append(mat_wall_paint_old_outer)
me_plane.use_remesh_preserve_volume = False
me_plane.use_remesh_preserve_attributes = False
me_plane.use_mirror_vertex_groups = False
me_plane.update()

# ---- objects
ob_walls_inner3 = bpy.data.objects.new('Walls_inner3', me_plane_008)
ob_walls_inner2 = bpy.data.objects.new('Walls_inner2', me_plane_007)
ob_walls_inner1 = bpy.data.objects.new('Walls_inner1', me_plane_006)
ob_walls_outer = bpy.data.objects.new('Walls_outer', me_plane_005)
ob_floor = bpy.data.objects.new('Floor', me_plane)

# ---- transforms, parenting, visibility, modifiers, constraints
ob_walls_inner3.location = (0.0, 0.0, 0.0)
ob_walls_inner3.lineart.crease_threshold = 0.0
ob_walls_inner2.location = (0.0, 0.0, 0.0)
ob_walls_inner2.lineart.crease_threshold = 0.0
ob_walls_inner1.location = (0.0, 0.0, 0.0)
ob_walls_inner1.lineart.crease_threshold = 0.0
ob_walls_outer.location = (0.0, 0.0, 0.0)
ob_walls_outer.lineart.crease_threshold = 0.0
ob_floor.location = (0.0, 0.0, 0.0)
ob_floor.lineart.crease_threshold = 0.0

# ---- collection membership
col_collection_1.objects.link(ob_walls_inner3)
col_collection_1.objects.link(ob_walls_inner2)
col_collection_1.objects.link(ob_walls_inner1)
col_collection_1.objects.link(ob_walls_outer)
col_collection_1.objects.link(ob_floor)

# ---- scene / render settings (as saved in the file)
scene.frame_start = 1; scene.frame_end = 250; scene.frame_set(1)
scene.render.engine = 'BLENDER_EEVEE_NEXT'
scene.render.resolution_percentage = 50
scene.render.dither_intensity = 0.0
scene.cycles.use_denoising = False
scene.cycles.samples = 128
scene.cycles.sampling_pattern = 'TABULATED_SOBOL'
scene.cycles.use_adaptive_sampling = False
scene.cycles.use_light_tree = False
scene.cycles.blur_glossy = 0.0
scene.cycles.sample_clamp_indirect = 0.0
scene.view_settings.view_transform = 'Standard'
bpy.context.view_layer.update()

# ---- added for rendering (the .blend has no active camera and no usable light): camera, sun
cam_auto = bpy.data.cameras.new('AutoCamera')
cam_auto.lens = 50.0
cam_auto.sensor_width = 36.0
cam_auto.clip_end = 1000.0
ob_auto_camera = bpy.data.objects.new('AutoCamera', cam_auto)
scene.collection.objects.link(ob_auto_camera)
ob_auto_camera.location = (19.2548, -23.1057, 15.2541)
ob_auto_camera.rotation_euler = (1.09748, -7.21219e-08, 0.694738)
scene.camera = ob_auto_camera
light_auto_sun = bpy.data.lights.new('AutoSun', 'SUN')
light_auto_sun.energy = 3.0
light_auto_sun.angle = 0.0523599
ob_auto_sun = bpy.data.objects.new('AutoSun', light_auto_sun)
scene.collection.objects.link(ob_auto_sun)
ob_auto_sun.rotation_euler = (0.872665, 0.174533, 0.523599)
bpy.context.view_layer.update()
